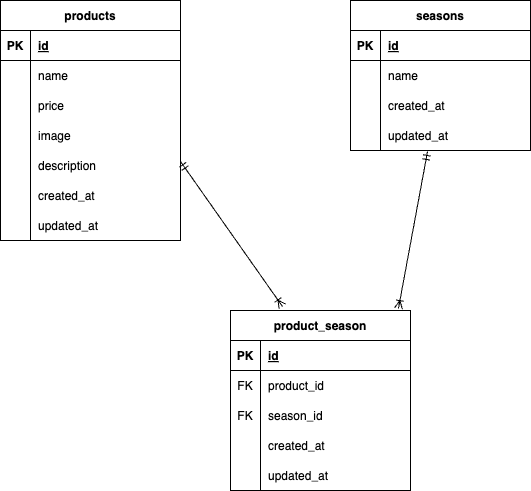

The diagram above was exported from draw.io. Its source (the exported page's mxGraphModel, read from the mxfile embedded in the PNG):
<mxGraphModel dx="560" dy="193" grid="1" gridSize="10" guides="1" tooltips="1" connect="1" arrows="1" fold="1" page="1" pageScale="1" pageWidth="827" pageHeight="1169" math="0" shadow="0">
  <root>
    <mxCell id="0" />
    <mxCell id="1" parent="0" />
    <mxCell id="2" value="products" style="shape=table;startSize=30;container=1;collapsible=1;childLayout=tableLayout;fixedRows=1;rowLines=0;fontStyle=1;align=center;resizeLast=1;" parent="1" vertex="1">
      <mxGeometry x="40" y="50" width="180" height="240" as="geometry" />
    </mxCell>
    <mxCell id="3" value="" style="shape=tableRow;horizontal=0;startSize=0;swimlaneHead=0;swimlaneBody=0;fillColor=none;collapsible=0;dropTarget=0;points=[[0,0.5],[1,0.5]];portConstraint=eastwest;top=0;left=0;right=0;bottom=1;" parent="2" vertex="1">
      <mxGeometry y="30" width="180" height="30" as="geometry" />
    </mxCell>
    <mxCell id="4" value="PK" style="shape=partialRectangle;connectable=0;fillColor=none;top=0;left=0;bottom=0;right=0;fontStyle=1;overflow=hidden;" parent="3" vertex="1">
      <mxGeometry width="30" height="30" as="geometry">
        <mxRectangle width="30" height="30" as="alternateBounds" />
      </mxGeometry>
    </mxCell>
    <mxCell id="5" value="id" style="shape=partialRectangle;connectable=0;fillColor=none;top=0;left=0;bottom=0;right=0;align=left;spacingLeft=6;fontStyle=5;overflow=hidden;" parent="3" vertex="1">
      <mxGeometry x="30" width="150" height="30" as="geometry">
        <mxRectangle width="150" height="30" as="alternateBounds" />
      </mxGeometry>
    </mxCell>
    <mxCell id="6" value="" style="shape=tableRow;horizontal=0;startSize=0;swimlaneHead=0;swimlaneBody=0;fillColor=none;collapsible=0;dropTarget=0;points=[[0,0.5],[1,0.5]];portConstraint=eastwest;top=0;left=0;right=0;bottom=0;" parent="2" vertex="1">
      <mxGeometry y="60" width="180" height="30" as="geometry" />
    </mxCell>
    <mxCell id="7" value="" style="shape=partialRectangle;connectable=0;fillColor=none;top=0;left=0;bottom=0;right=0;editable=1;overflow=hidden;" parent="6" vertex="1">
      <mxGeometry width="30" height="30" as="geometry">
        <mxRectangle width="30" height="30" as="alternateBounds" />
      </mxGeometry>
    </mxCell>
    <mxCell id="8" value="name" style="shape=partialRectangle;connectable=0;fillColor=none;top=0;left=0;bottom=0;right=0;align=left;spacingLeft=6;overflow=hidden;" parent="6" vertex="1">
      <mxGeometry x="30" width="150" height="30" as="geometry">
        <mxRectangle width="150" height="30" as="alternateBounds" />
      </mxGeometry>
    </mxCell>
    <mxCell id="9" value="" style="shape=tableRow;horizontal=0;startSize=0;swimlaneHead=0;swimlaneBody=0;fillColor=none;collapsible=0;dropTarget=0;points=[[0,0.5],[1,0.5]];portConstraint=eastwest;top=0;left=0;right=0;bottom=0;" parent="2" vertex="1">
      <mxGeometry y="90" width="180" height="30" as="geometry" />
    </mxCell>
    <mxCell id="10" value="" style="shape=partialRectangle;connectable=0;fillColor=none;top=0;left=0;bottom=0;right=0;editable=1;overflow=hidden;" parent="9" vertex="1">
      <mxGeometry width="30" height="30" as="geometry">
        <mxRectangle width="30" height="30" as="alternateBounds" />
      </mxGeometry>
    </mxCell>
    <mxCell id="11" value="price" style="shape=partialRectangle;connectable=0;fillColor=none;top=0;left=0;bottom=0;right=0;align=left;spacingLeft=6;overflow=hidden;" parent="9" vertex="1">
      <mxGeometry x="30" width="150" height="30" as="geometry">
        <mxRectangle width="150" height="30" as="alternateBounds" />
      </mxGeometry>
    </mxCell>
    <mxCell id="12" value="" style="shape=tableRow;horizontal=0;startSize=0;swimlaneHead=0;swimlaneBody=0;fillColor=none;collapsible=0;dropTarget=0;points=[[0,0.5],[1,0.5]];portConstraint=eastwest;top=0;left=0;right=0;bottom=0;" parent="2" vertex="1">
      <mxGeometry y="120" width="180" height="30" as="geometry" />
    </mxCell>
    <mxCell id="13" value="" style="shape=partialRectangle;connectable=0;fillColor=none;top=0;left=0;bottom=0;right=0;editable=1;overflow=hidden;" parent="12" vertex="1">
      <mxGeometry width="30" height="30" as="geometry">
        <mxRectangle width="30" height="30" as="alternateBounds" />
      </mxGeometry>
    </mxCell>
    <mxCell id="14" value="image" style="shape=partialRectangle;connectable=0;fillColor=none;top=0;left=0;bottom=0;right=0;align=left;spacingLeft=6;overflow=hidden;" parent="12" vertex="1">
      <mxGeometry x="30" width="150" height="30" as="geometry">
        <mxRectangle width="150" height="30" as="alternateBounds" />
      </mxGeometry>
    </mxCell>
    <mxCell id="18" value="" style="shape=tableRow;horizontal=0;startSize=0;swimlaneHead=0;swimlaneBody=0;fillColor=none;collapsible=0;dropTarget=0;points=[[0,0.5],[1,0.5]];portConstraint=eastwest;top=0;left=0;right=0;bottom=0;" parent="2" vertex="1">
      <mxGeometry y="150" width="180" height="30" as="geometry" />
    </mxCell>
    <mxCell id="19" value="" style="shape=partialRectangle;connectable=0;fillColor=none;top=0;left=0;bottom=0;right=0;editable=1;overflow=hidden;" parent="18" vertex="1">
      <mxGeometry width="30" height="30" as="geometry">
        <mxRectangle width="30" height="30" as="alternateBounds" />
      </mxGeometry>
    </mxCell>
    <mxCell id="20" value="description" style="shape=partialRectangle;connectable=0;fillColor=none;top=0;left=0;bottom=0;right=0;align=left;spacingLeft=6;overflow=hidden;" parent="18" vertex="1">
      <mxGeometry x="30" width="150" height="30" as="geometry">
        <mxRectangle width="150" height="30" as="alternateBounds" />
      </mxGeometry>
    </mxCell>
    <mxCell id="21" value="" style="shape=tableRow;horizontal=0;startSize=0;swimlaneHead=0;swimlaneBody=0;fillColor=none;collapsible=0;dropTarget=0;points=[[0,0.5],[1,0.5]];portConstraint=eastwest;top=0;left=0;right=0;bottom=0;" parent="2" vertex="1">
      <mxGeometry y="180" width="180" height="30" as="geometry" />
    </mxCell>
    <mxCell id="22" value="" style="shape=partialRectangle;connectable=0;fillColor=none;top=0;left=0;bottom=0;right=0;editable=1;overflow=hidden;" parent="21" vertex="1">
      <mxGeometry width="30" height="30" as="geometry">
        <mxRectangle width="30" height="30" as="alternateBounds" />
      </mxGeometry>
    </mxCell>
    <mxCell id="23" value="created_at" style="shape=partialRectangle;connectable=0;fillColor=none;top=0;left=0;bottom=0;right=0;align=left;spacingLeft=6;overflow=hidden;" parent="21" vertex="1">
      <mxGeometry x="30" width="150" height="30" as="geometry">
        <mxRectangle width="150" height="30" as="alternateBounds" />
      </mxGeometry>
    </mxCell>
    <mxCell id="24" value="" style="shape=tableRow;horizontal=0;startSize=0;swimlaneHead=0;swimlaneBody=0;fillColor=none;collapsible=0;dropTarget=0;points=[[0,0.5],[1,0.5]];portConstraint=eastwest;top=0;left=0;right=0;bottom=0;" parent="2" vertex="1">
      <mxGeometry y="210" width="180" height="30" as="geometry" />
    </mxCell>
    <mxCell id="25" value="" style="shape=partialRectangle;connectable=0;fillColor=none;top=0;left=0;bottom=0;right=0;editable=1;overflow=hidden;" parent="24" vertex="1">
      <mxGeometry width="30" height="30" as="geometry">
        <mxRectangle width="30" height="30" as="alternateBounds" />
      </mxGeometry>
    </mxCell>
    <mxCell id="26" value="updated_at" style="shape=partialRectangle;connectable=0;fillColor=none;top=0;left=0;bottom=0;right=0;align=left;spacingLeft=6;overflow=hidden;" parent="24" vertex="1">
      <mxGeometry x="30" width="150" height="30" as="geometry">
        <mxRectangle width="150" height="30" as="alternateBounds" />
      </mxGeometry>
    </mxCell>
    <mxCell id="27" value="seasons" style="shape=table;startSize=30;container=1;collapsible=1;childLayout=tableLayout;fixedRows=1;rowLines=0;fontStyle=1;align=center;resizeLast=1;" parent="1" vertex="1">
      <mxGeometry x="390" y="50" width="180" height="150" as="geometry" />
    </mxCell>
    <mxCell id="28" value="" style="shape=tableRow;horizontal=0;startSize=0;swimlaneHead=0;swimlaneBody=0;fillColor=none;collapsible=0;dropTarget=0;points=[[0,0.5],[1,0.5]];portConstraint=eastwest;top=0;left=0;right=0;bottom=1;" parent="27" vertex="1">
      <mxGeometry y="30" width="180" height="30" as="geometry" />
    </mxCell>
    <mxCell id="29" value="PK" style="shape=partialRectangle;connectable=0;fillColor=none;top=0;left=0;bottom=0;right=0;fontStyle=1;overflow=hidden;" parent="28" vertex="1">
      <mxGeometry width="30" height="30" as="geometry">
        <mxRectangle width="30" height="30" as="alternateBounds" />
      </mxGeometry>
    </mxCell>
    <mxCell id="30" value="id" style="shape=partialRectangle;connectable=0;fillColor=none;top=0;left=0;bottom=0;right=0;align=left;spacingLeft=6;fontStyle=5;overflow=hidden;" parent="28" vertex="1">
      <mxGeometry x="30" width="150" height="30" as="geometry">
        <mxRectangle width="150" height="30" as="alternateBounds" />
      </mxGeometry>
    </mxCell>
    <mxCell id="31" value="" style="shape=tableRow;horizontal=0;startSize=0;swimlaneHead=0;swimlaneBody=0;fillColor=none;collapsible=0;dropTarget=0;points=[[0,0.5],[1,0.5]];portConstraint=eastwest;top=0;left=0;right=0;bottom=0;" parent="27" vertex="1">
      <mxGeometry y="60" width="180" height="30" as="geometry" />
    </mxCell>
    <mxCell id="32" value="" style="shape=partialRectangle;connectable=0;fillColor=none;top=0;left=0;bottom=0;right=0;editable=1;overflow=hidden;" parent="31" vertex="1">
      <mxGeometry width="30" height="30" as="geometry">
        <mxRectangle width="30" height="30" as="alternateBounds" />
      </mxGeometry>
    </mxCell>
    <mxCell id="33" value="name" style="shape=partialRectangle;connectable=0;fillColor=none;top=0;left=0;bottom=0;right=0;align=left;spacingLeft=6;overflow=hidden;" parent="31" vertex="1">
      <mxGeometry x="30" width="150" height="30" as="geometry">
        <mxRectangle width="150" height="30" as="alternateBounds" />
      </mxGeometry>
    </mxCell>
    <mxCell id="34" value="" style="shape=tableRow;horizontal=0;startSize=0;swimlaneHead=0;swimlaneBody=0;fillColor=none;collapsible=0;dropTarget=0;points=[[0,0.5],[1,0.5]];portConstraint=eastwest;top=0;left=0;right=0;bottom=0;" parent="27" vertex="1">
      <mxGeometry y="90" width="180" height="30" as="geometry" />
    </mxCell>
    <mxCell id="35" value="" style="shape=partialRectangle;connectable=0;fillColor=none;top=0;left=0;bottom=0;right=0;editable=1;overflow=hidden;" parent="34" vertex="1">
      <mxGeometry width="30" height="30" as="geometry">
        <mxRectangle width="30" height="30" as="alternateBounds" />
      </mxGeometry>
    </mxCell>
    <mxCell id="36" value="created_at" style="shape=partialRectangle;connectable=0;fillColor=none;top=0;left=0;bottom=0;right=0;align=left;spacingLeft=6;overflow=hidden;" parent="34" vertex="1">
      <mxGeometry x="30" width="150" height="30" as="geometry">
        <mxRectangle width="150" height="30" as="alternateBounds" />
      </mxGeometry>
    </mxCell>
    <mxCell id="37" value="" style="shape=tableRow;horizontal=0;startSize=0;swimlaneHead=0;swimlaneBody=0;fillColor=none;collapsible=0;dropTarget=0;points=[[0,0.5],[1,0.5]];portConstraint=eastwest;top=0;left=0;right=0;bottom=0;" parent="27" vertex="1">
      <mxGeometry y="120" width="180" height="30" as="geometry" />
    </mxCell>
    <mxCell id="38" value="" style="shape=partialRectangle;connectable=0;fillColor=none;top=0;left=0;bottom=0;right=0;editable=1;overflow=hidden;" parent="37" vertex="1">
      <mxGeometry width="30" height="30" as="geometry">
        <mxRectangle width="30" height="30" as="alternateBounds" />
      </mxGeometry>
    </mxCell>
    <mxCell id="39" value="updated_at" style="shape=partialRectangle;connectable=0;fillColor=none;top=0;left=0;bottom=0;right=0;align=left;spacingLeft=6;overflow=hidden;" parent="37" vertex="1">
      <mxGeometry x="30" width="150" height="30" as="geometry">
        <mxRectangle width="150" height="30" as="alternateBounds" />
      </mxGeometry>
    </mxCell>
    <mxCell id="40" value="product_season" style="shape=table;startSize=30;container=1;collapsible=1;childLayout=tableLayout;fixedRows=1;rowLines=0;fontStyle=1;align=center;resizeLast=1;" parent="1" vertex="1">
      <mxGeometry x="270" y="360" width="180" height="180" as="geometry" />
    </mxCell>
    <mxCell id="41" value="" style="shape=tableRow;horizontal=0;startSize=0;swimlaneHead=0;swimlaneBody=0;fillColor=none;collapsible=0;dropTarget=0;points=[[0,0.5],[1,0.5]];portConstraint=eastwest;top=0;left=0;right=0;bottom=1;" parent="40" vertex="1">
      <mxGeometry y="30" width="180" height="30" as="geometry" />
    </mxCell>
    <mxCell id="42" value="PK" style="shape=partialRectangle;connectable=0;fillColor=none;top=0;left=0;bottom=0;right=0;fontStyle=1;overflow=hidden;" parent="41" vertex="1">
      <mxGeometry width="30" height="30" as="geometry">
        <mxRectangle width="30" height="30" as="alternateBounds" />
      </mxGeometry>
    </mxCell>
    <mxCell id="43" value="id" style="shape=partialRectangle;connectable=0;fillColor=none;top=0;left=0;bottom=0;right=0;align=left;spacingLeft=6;fontStyle=5;overflow=hidden;" parent="41" vertex="1">
      <mxGeometry x="30" width="150" height="30" as="geometry">
        <mxRectangle width="150" height="30" as="alternateBounds" />
      </mxGeometry>
    </mxCell>
    <mxCell id="44" value="" style="shape=tableRow;horizontal=0;startSize=0;swimlaneHead=0;swimlaneBody=0;fillColor=none;collapsible=0;dropTarget=0;points=[[0,0.5],[1,0.5]];portConstraint=eastwest;top=0;left=0;right=0;bottom=0;" parent="40" vertex="1">
      <mxGeometry y="60" width="180" height="30" as="geometry" />
    </mxCell>
    <mxCell id="45" value="FK" style="shape=partialRectangle;connectable=0;fillColor=none;top=0;left=0;bottom=0;right=0;editable=1;overflow=hidden;" parent="44" vertex="1">
      <mxGeometry width="30" height="30" as="geometry">
        <mxRectangle width="30" height="30" as="alternateBounds" />
      </mxGeometry>
    </mxCell>
    <mxCell id="46" value="product_id" style="shape=partialRectangle;connectable=0;fillColor=none;top=0;left=0;bottom=0;right=0;align=left;spacingLeft=6;overflow=hidden;" parent="44" vertex="1">
      <mxGeometry x="30" width="150" height="30" as="geometry">
        <mxRectangle width="150" height="30" as="alternateBounds" />
      </mxGeometry>
    </mxCell>
    <mxCell id="47" value="" style="shape=tableRow;horizontal=0;startSize=0;swimlaneHead=0;swimlaneBody=0;fillColor=none;collapsible=0;dropTarget=0;points=[[0,0.5],[1,0.5]];portConstraint=eastwest;top=0;left=0;right=0;bottom=0;" parent="40" vertex="1">
      <mxGeometry y="90" width="180" height="30" as="geometry" />
    </mxCell>
    <mxCell id="48" value="FK" style="shape=partialRectangle;connectable=0;fillColor=none;top=0;left=0;bottom=0;right=0;editable=1;overflow=hidden;" parent="47" vertex="1">
      <mxGeometry width="30" height="30" as="geometry">
        <mxRectangle width="30" height="30" as="alternateBounds" />
      </mxGeometry>
    </mxCell>
    <mxCell id="49" value="season_id" style="shape=partialRectangle;connectable=0;fillColor=none;top=0;left=0;bottom=0;right=0;align=left;spacingLeft=6;overflow=hidden;" parent="47" vertex="1">
      <mxGeometry x="30" width="150" height="30" as="geometry">
        <mxRectangle width="150" height="30" as="alternateBounds" />
      </mxGeometry>
    </mxCell>
    <mxCell id="50" value="" style="shape=tableRow;horizontal=0;startSize=0;swimlaneHead=0;swimlaneBody=0;fillColor=none;collapsible=0;dropTarget=0;points=[[0,0.5],[1,0.5]];portConstraint=eastwest;top=0;left=0;right=0;bottom=0;" parent="40" vertex="1">
      <mxGeometry y="120" width="180" height="30" as="geometry" />
    </mxCell>
    <mxCell id="51" value="" style="shape=partialRectangle;connectable=0;fillColor=none;top=0;left=0;bottom=0;right=0;editable=1;overflow=hidden;" parent="50" vertex="1">
      <mxGeometry width="30" height="30" as="geometry">
        <mxRectangle width="30" height="30" as="alternateBounds" />
      </mxGeometry>
    </mxCell>
    <mxCell id="52" value="created_at" style="shape=partialRectangle;connectable=0;fillColor=none;top=0;left=0;bottom=0;right=0;align=left;spacingLeft=6;overflow=hidden;" parent="50" vertex="1">
      <mxGeometry x="30" width="150" height="30" as="geometry">
        <mxRectangle width="150" height="30" as="alternateBounds" />
      </mxGeometry>
    </mxCell>
    <mxCell id="53" value="" style="shape=tableRow;horizontal=0;startSize=0;swimlaneHead=0;swimlaneBody=0;fillColor=none;collapsible=0;dropTarget=0;points=[[0,0.5],[1,0.5]];portConstraint=eastwest;top=0;left=0;right=0;bottom=0;" parent="40" vertex="1">
      <mxGeometry y="150" width="180" height="30" as="geometry" />
    </mxCell>
    <mxCell id="54" value="" style="shape=partialRectangle;connectable=0;fillColor=none;top=0;left=0;bottom=0;right=0;editable=1;overflow=hidden;" parent="53" vertex="1">
      <mxGeometry width="30" height="30" as="geometry">
        <mxRectangle width="30" height="30" as="alternateBounds" />
      </mxGeometry>
    </mxCell>
    <mxCell id="55" value="updated_at" style="shape=partialRectangle;connectable=0;fillColor=none;top=0;left=0;bottom=0;right=0;align=left;spacingLeft=6;overflow=hidden;" parent="53" vertex="1">
      <mxGeometry x="30" width="150" height="30" as="geometry">
        <mxRectangle width="150" height="30" as="alternateBounds" />
      </mxGeometry>
    </mxCell>
    <mxCell id="56" value="" style="fontSize=12;html=1;endArrow=ERoneToMany;startArrow=ERmandOne;entryX=0.933;entryY=-0.011;entryDx=0;entryDy=0;entryPerimeter=0;exitX=0.428;exitY=1.033;exitDx=0;exitDy=0;exitPerimeter=0;" parent="1" source="37" target="40" edge="1">
      <mxGeometry width="100" height="100" relative="1" as="geometry">
        <mxPoint x="390" y="310" as="sourcePoint" />
        <mxPoint x="490" y="210" as="targetPoint" />
        <Array as="points" />
      </mxGeometry>
    </mxCell>
    <mxCell id="57" value="" style="fontSize=12;html=1;endArrow=ERoneToMany;startArrow=ERmandOne;entryX=0.289;entryY=-0.022;entryDx=0;entryDy=0;entryPerimeter=0;exitX=0.428;exitY=1.033;exitDx=0;exitDy=0;exitPerimeter=0;" parent="1" target="40" edge="1">
      <mxGeometry width="100" height="100" relative="1" as="geometry">
        <mxPoint x="219.99999999999994" y="210.99" as="sourcePoint" />
        <mxPoint x="160.90000000000003" y="338.02" as="targetPoint" />
        <Array as="points" />
      </mxGeometry>
    </mxCell>
  </root>
</mxGraphModel>